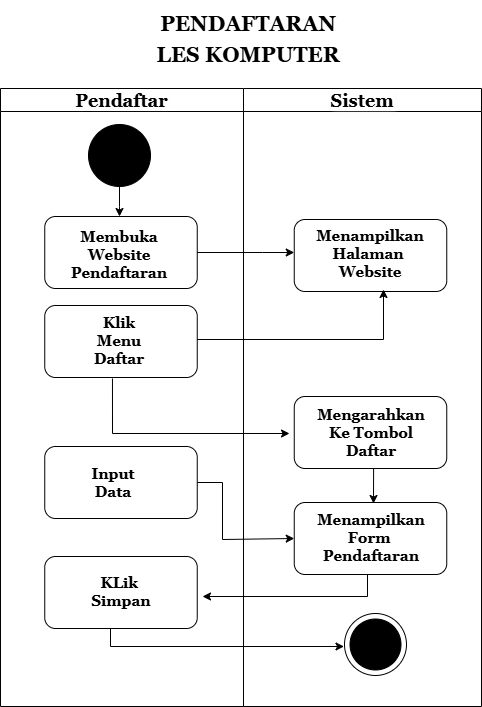

The diagram above was exported from draw.io. Its source (the exported page's mxGraphModel, read from the mxfile embedded in the PNG):
<mxGraphModel dx="872" dy="477" grid="0" gridSize="10" guides="1" tooltips="1" connect="1" arrows="1" fold="1" page="1" pageScale="1" pageWidth="827" pageHeight="1169" background="light-dark(#FFFFFF,#FFFFFF)" math="0" shadow="0">
  <root>
    <mxCell id="0" />
    <mxCell id="1" parent="0" />
    <mxCell id="MDups2wPvQERPdlz3PHA-11" parent="1" style="swimlane;whiteSpace=wrap;html=1;labelBorderColor=none;textShadow=1;convertToSvg=0;swimlaneFillColor=light-dark(#FFFFFF,transparent);fillColor=light-dark(#FFFFFF,#FFFFFF);labelBackgroundColor=light-dark(#FFFFFF,#FFFFFF);strokeWidth=1;strokeColor=light-dark(#000000,#000000);fontSize=18;fontFamily=Georgia;" value="&lt;font style=&quot;color: light-dark(rgb(0, 0, 0), rgb(0, 0, 0));&quot;&gt;Sistem&lt;/font&gt;" vertex="1">
      <mxGeometry height="618" width="238" x="431" y="169" as="geometry" />
    </mxCell>
    <mxCell id="MDups2wPvQERPdlz3PHA-17" parent="MDups2wPvQERPdlz3PHA-11" style="rounded=1;whiteSpace=wrap;html=1;fontColor=light-dark(#000000,#000000);labelBackgroundColor=light-dark(#FFFFFF,#FFFFFF);gradientColor=none;fillColor=light-dark(#FFFFFF,#FFFFFF);strokeColor=light-dark(#000000,#000000);" value="" vertex="1">
      <mxGeometry height="72" width="152.5" x="50.75" y="131" as="geometry" />
    </mxCell>
    <mxCell id="MDups2wPvQERPdlz3PHA-38" edge="1" parent="MDups2wPvQERPdlz3PHA-11" source="MDups2wPvQERPdlz3PHA-18" style="edgeStyle=orthogonalEdgeStyle;rounded=0;orthogonalLoop=1;jettySize=auto;html=1;">
      <mxGeometry relative="1" as="geometry">
        <mxPoint x="127" y="198" as="targetPoint" />
      </mxGeometry>
    </mxCell>
    <mxCell id="MDups2wPvQERPdlz3PHA-18" parent="MDups2wPvQERPdlz3PHA-11" style="text;html=1;align=center;verticalAlign=middle;whiteSpace=wrap;rounded=0;fontColor=light-dark(#000000,#000000);fontStyle=1;fontFamily=Georgia;fontSize=15;" value="Menampilkan&lt;div&gt;Halaman&amp;nbsp;&lt;/div&gt;&lt;div&gt;Website&lt;/div&gt;" vertex="1">
      <mxGeometry height="27" width="60" x="97" y="151" as="geometry" />
    </mxCell>
    <mxCell id="MDups2wPvQERPdlz3PHA-49" edge="1" parent="MDups2wPvQERPdlz3PHA-11" style="edgeStyle=orthogonalEdgeStyle;rounded=0;orthogonalLoop=1;jettySize=auto;html=1;strokeColor=light-dark(#000000,#000000);entryX=0.5;entryY=0;entryDx=0;entryDy=0;" value="">
      <mxGeometry relative="1" as="geometry">
        <mxPoint x="130.0999999999999" y="380" as="sourcePoint" />
        <mxPoint x="130" y="415" as="targetPoint" />
      </mxGeometry>
    </mxCell>
    <mxCell id="MDups2wPvQERPdlz3PHA-21" parent="MDups2wPvQERPdlz3PHA-11" style="rounded=1;whiteSpace=wrap;html=1;fontColor=light-dark(#000000,#000000);labelBackgroundColor=light-dark(#FFFFFF,#FFFFFF);gradientColor=none;fillColor=light-dark(#FFFFFF,#FFFFFF);strokeColor=light-dark(#000000,#000000);" value="" vertex="1">
      <mxGeometry height="72" width="152.5" x="50.75" y="308" as="geometry" />
    </mxCell>
    <mxCell id="MDups2wPvQERPdlz3PHA-22" parent="MDups2wPvQERPdlz3PHA-11" style="text;html=1;align=center;verticalAlign=middle;whiteSpace=wrap;rounded=0;fontColor=light-dark(#000000,#000000);fontStyle=1;fontFamily=Georgia;fontSize=15;" value="Mengarahkan&lt;div&gt;Ke Tombol Daftar&lt;/div&gt;" vertex="1">
      <mxGeometry height="30" width="60" x="98" y="329" as="geometry" />
    </mxCell>
    <mxCell id="MDups2wPvQERPdlz3PHA-23" parent="MDups2wPvQERPdlz3PHA-11" style="rounded=1;whiteSpace=wrap;html=1;fontColor=light-dark(#000000,#000000);labelBackgroundColor=light-dark(#FFFFFF,#FFFFFF);gradientColor=none;fillColor=light-dark(#FFFFFF,#FFFFFF);strokeColor=light-dark(#000000,#000000);" value="" vertex="1">
      <mxGeometry height="72" width="152.5" x="50.75" y="414" as="geometry" />
    </mxCell>
    <mxCell id="MDups2wPvQERPdlz3PHA-24" parent="MDups2wPvQERPdlz3PHA-11" style="text;html=1;align=center;verticalAlign=middle;whiteSpace=wrap;rounded=0;fontColor=light-dark(#000000,#000000);fontStyle=1;fontFamily=Georgia;fontSize=15;" value="Menampilkan Form&amp;nbsp;&lt;div&gt;Pendaftaran&lt;/div&gt;" vertex="1">
      <mxGeometry height="30" width="60" x="98" y="434" as="geometry" />
    </mxCell>
    <mxCell id="MDups2wPvQERPdlz3PHA-29" parent="MDups2wPvQERPdlz3PHA-11" style="ellipse;whiteSpace=wrap;html=1;fillColor=light-dark(#000000,#FFFFFF);fillStyle=solid;strokeColor=light-dark(#000000,#000000);" value="" vertex="1">
      <mxGeometry height="62" width="62" x="101" y="525" as="geometry" />
    </mxCell>
    <mxCell id="MDups2wPvQERPdlz3PHA-50" parent="MDups2wPvQERPdlz3PHA-11" style="ellipse;whiteSpace=wrap;html=1;fillColor=light-dark(#000000,#000000);fillStyle=solid;strokeColor=light-dark(#000000,#000000);" value="" vertex="1">
      <mxGeometry height="51" width="51" x="106.5" y="530.5" as="geometry" />
    </mxCell>
    <mxCell id="MDups2wPvQERPdlz3PHA-2" parent="1" style="text;html=1;align=center;verticalAlign=top;whiteSpace=wrap;rounded=0;fontColor=light-dark(#000000,#000000);fontStyle=1;fontSize=26;fontFamily=Georgia;" value="&lt;div&gt;&lt;font style=&quot;font-size: 21px;&quot;&gt;PENDAFTARAN&lt;/font&gt;&lt;/div&gt;&lt;div&gt;&lt;span style=&quot;background-color: transparent;&quot;&gt;&lt;font style=&quot;font-size: 21px;&quot;&gt;LES KOMPUTER&lt;/font&gt;&lt;/span&gt;&lt;/div&gt;" vertex="1">
      <mxGeometry height="53" width="216" x="328" y="81" as="geometry" />
    </mxCell>
    <mxCell id="MDups2wPvQERPdlz3PHA-3" parent="1" style="swimlane;whiteSpace=wrap;html=1;labelBorderColor=none;textShadow=1;convertToSvg=0;swimlaneFillColor=light-dark(#FFFFFF,transparent);fillColor=light-dark(#FFFFFF,#FFFFFF);strokeColor=light-dark(#000000,#000000);fontSize=18;fontFamily=Georgia;" value="&lt;font style=&quot;color: light-dark(rgb(0, 0, 0), rgb(0, 0, 0));&quot;&gt;Pendaftar&lt;/font&gt;" vertex="1">
      <mxGeometry height="618" width="243" x="188" y="169" as="geometry" />
    </mxCell>
    <mxCell id="MDups2wPvQERPdlz3PHA-30" edge="1" parent="MDups2wPvQERPdlz3PHA-3" source="MDups2wPvQERPdlz3PHA-9" style="edgeStyle=orthogonalEdgeStyle;rounded=0;orthogonalLoop=1;jettySize=auto;html=1;strokeColor=light-dark(#000000,#000000);jumpSize=8;" value="">
      <mxGeometry relative="1" as="geometry">
        <Array as="points">
          <mxPoint x="119" y="118" />
          <mxPoint x="119" y="118" />
        </Array>
        <mxPoint x="119" y="128" as="targetPoint" />
      </mxGeometry>
    </mxCell>
    <mxCell id="MDups2wPvQERPdlz3PHA-9" parent="MDups2wPvQERPdlz3PHA-3" style="ellipse;whiteSpace=wrap;html=1;fillColor=light-dark(#000000,#000000);fillStyle=solid;strokeColor=light-dark(#000000,#000000);" value="" vertex="1">
      <mxGeometry height="62" width="62" x="88" y="36" as="geometry" />
    </mxCell>
    <mxCell id="MDups2wPvQERPdlz3PHA-13" parent="MDups2wPvQERPdlz3PHA-3" style="rounded=1;whiteSpace=wrap;html=1;fontColor=light-dark(#000000,#000000);labelBackgroundColor=light-dark(#FFFFFF,#FFFFFF);gradientColor=none;fillColor=light-dark(#FFFFFF,#FFFFFF);strokeColor=light-dark(#000000,#000000);" value="" vertex="1">
      <mxGeometry height="72" width="152.5" x="44.25" y="128" as="geometry" />
    </mxCell>
    <mxCell id="MDups2wPvQERPdlz3PHA-14" parent="MDups2wPvQERPdlz3PHA-3" style="text;html=1;align=center;verticalAlign=middle;whiteSpace=wrap;rounded=0;fontColor=light-dark(#000000,#000000);fontStyle=1;fontFamily=Georgia;fontSize=15;" value="Membuka Website Pendaftaran" vertex="1">
      <mxGeometry height="30" width="60" x="88.5" y="151" as="geometry" />
    </mxCell>
    <mxCell id="MDups2wPvQERPdlz3PHA-48" edge="1" parent="MDups2wPvQERPdlz3PHA-3" source="MDups2wPvQERPdlz3PHA-19" style="edgeStyle=orthogonalEdgeStyle;rounded=0;orthogonalLoop=1;jettySize=auto;html=1;strokeColor=light-dark(#000000,#000000);exitX=0.444;exitY=1.014;exitDx=0;exitDy=0;exitPerimeter=0;">
      <mxGeometry relative="1" as="geometry">
        <Array as="points">
          <mxPoint x="112" y="345" />
        </Array>
        <mxPoint x="122.99999999999991" y="296" as="sourcePoint" />
        <mxPoint x="289" y="345" as="targetPoint" />
      </mxGeometry>
    </mxCell>
    <mxCell id="MDups2wPvQERPdlz3PHA-19" parent="MDups2wPvQERPdlz3PHA-3" style="rounded=1;whiteSpace=wrap;html=1;fontColor=light-dark(#000000,#000000);labelBackgroundColor=light-dark(#FFFFFF,#FFFFFF);gradientColor=none;fillColor=light-dark(#FFFFFF,#FFFFFF);strokeColor=light-dark(#000000,#000000);" value="" vertex="1">
      <mxGeometry height="72" width="152.5" x="44.25" y="217" as="geometry" />
    </mxCell>
    <mxCell id="MDups2wPvQERPdlz3PHA-20" parent="MDups2wPvQERPdlz3PHA-3" style="text;html=1;align=center;verticalAlign=middle;whiteSpace=wrap;rounded=0;fontColor=light-dark(#000000,#000000);fontStyle=1;fontFamily=Georgia;fontSize=15;" value="Klik Menu Daftar" vertex="1">
      <mxGeometry height="30" width="60" x="89" y="237" as="geometry" />
    </mxCell>
    <mxCell id="MDups2wPvQERPdlz3PHA-25" parent="MDups2wPvQERPdlz3PHA-3" style="rounded=1;whiteSpace=wrap;html=1;fontColor=light-dark(#000000,#000000);labelBackgroundColor=light-dark(#FFFFFF,#FFFFFF);gradientColor=none;fillColor=light-dark(#FFFFFF,#FFFFFF);strokeColor=light-dark(#000000,#000000);" value="" vertex="1">
      <mxGeometry height="72" width="152.5" x="44.25" y="358" as="geometry" />
    </mxCell>
    <mxCell id="MDups2wPvQERPdlz3PHA-26" parent="MDups2wPvQERPdlz3PHA-3" style="text;html=1;align=center;verticalAlign=middle;whiteSpace=wrap;rounded=0;fontColor=light-dark(#000000,#000000);fontStyle=1;fontFamily=Georgia;fontSize=15;" value="Input Data" vertex="1">
      <mxGeometry height="30" width="60" x="83" y="379" as="geometry" />
    </mxCell>
    <mxCell id="MDups2wPvQERPdlz3PHA-27" parent="MDups2wPvQERPdlz3PHA-3" style="rounded=1;whiteSpace=wrap;html=1;fontColor=light-dark(#000000,#000000);labelBackgroundColor=light-dark(#FFFFFF,#FFFFFF);gradientColor=none;fillColor=light-dark(#FFFFFF,#FFFFFF);strokeColor=light-dark(#000000,#000000);" value="" vertex="1">
      <mxGeometry height="72" width="152.5" x="44.25" y="468" as="geometry" />
    </mxCell>
    <mxCell id="MDups2wPvQERPdlz3PHA-28" parent="MDups2wPvQERPdlz3PHA-3" style="text;html=1;align=center;verticalAlign=middle;whiteSpace=wrap;rounded=0;fontColor=light-dark(#000000,#000000);fontStyle=1;fontFamily=Georgia;fontSize=15;" value="KLik&amp;nbsp;&lt;div&gt;Simpan&lt;/div&gt;" vertex="1">
      <mxGeometry height="30" width="60" x="91" y="488" as="geometry" />
    </mxCell>
    <mxCell id="MDups2wPvQERPdlz3PHA-37" edge="1" parent="MDups2wPvQERPdlz3PHA-3" style="endArrow=classic;html=1;rounded=0;strokeColor=light-dark(#000000,#000000);jumpSize=6;startSize=10;" value="">
      <mxGeometry height="50" relative="1" width="50" as="geometry">
        <Array as="points">
          <mxPoint x="383" y="251" />
        </Array>
        <mxPoint x="196.75" y="251" as="sourcePoint" />
        <mxPoint x="383" y="201" as="targetPoint" />
      </mxGeometry>
    </mxCell>
    <mxCell id="MDups2wPvQERPdlz3PHA-34" edge="1" parent="1" source="MDups2wPvQERPdlz3PHA-13" style="edgeStyle=orthogonalEdgeStyle;rounded=0;orthogonalLoop=1;jettySize=auto;html=1;strokeColor=light-dark(#000000,#000000);" target="MDups2wPvQERPdlz3PHA-17" value="">
      <mxGeometry relative="1" as="geometry">
        <Array as="points">
          <mxPoint x="450" y="333" />
          <mxPoint x="450" y="333" />
        </Array>
      </mxGeometry>
    </mxCell>
    <mxCell id="MDups2wPvQERPdlz3PHA-51" edge="1" parent="1" source="MDups2wPvQERPdlz3PHA-25" style="edgeStyle=orthogonalEdgeStyle;rounded=0;orthogonalLoop=1;jettySize=auto;html=1;strokeColor=light-dark(#000000,#000000);strokeWidth=1;exitX=1;exitY=0.5;exitDx=0;exitDy=0;entryX=0;entryY=0.5;entryDx=0;entryDy=0;" target="MDups2wPvQERPdlz3PHA-23" value="">
      <mxGeometry relative="1" as="geometry">
        <Array as="points">
          <mxPoint x="410" y="563" />
          <mxPoint x="410" y="620" />
        </Array>
      </mxGeometry>
    </mxCell>
    <mxCell id="MDups2wPvQERPdlz3PHA-53" edge="1" parent="1" style="edgeStyle=orthogonalEdgeStyle;rounded=0;orthogonalLoop=1;jettySize=auto;html=1;strokeColor=light-dark(#000000,#000000);" value="">
      <mxGeometry relative="1" as="geometry">
        <Array as="points">
          <mxPoint x="555" y="655" />
          <mxPoint x="555" y="677" />
        </Array>
        <mxPoint x="555" y="655" as="sourcePoint" />
        <mxPoint x="390" y="677" as="targetPoint" />
      </mxGeometry>
    </mxCell>
    <mxCell id="MDups2wPvQERPdlz3PHA-54" edge="1" parent="1" source="MDups2wPvQERPdlz3PHA-27" style="edgeStyle=orthogonalEdgeStyle;rounded=0;orthogonalLoop=1;jettySize=auto;html=1;strokeColor=light-dark(#000000,#000000);">
      <mxGeometry relative="1" as="geometry">
        <Array as="points">
          <mxPoint x="298" y="727" />
        </Array>
        <mxPoint x="297.5999999999999" y="718" as="sourcePoint" />
        <mxPoint x="531.5" y="727" as="targetPoint" />
      </mxGeometry>
    </mxCell>
  </root>
</mxGraphModel>